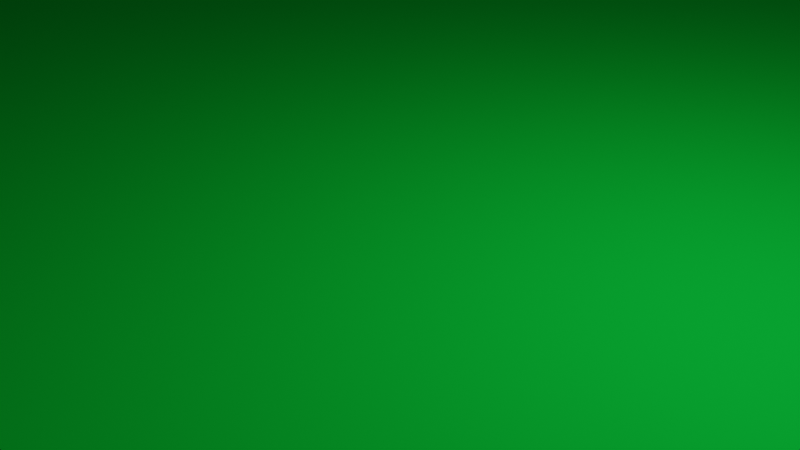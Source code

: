 # Source: Fences.blend  (saved by Blender 3.4.6; exported with 4.5.12 LTS)
import bpy
from mathutils import Matrix  # noqa: F401  (used for matrix-valued properties, if any)

bpy.ops.wm.read_factory_settings(use_empty=True)
scene = bpy.context.scene
scene.name = 'Scene'

# ---- collections
col_collection = bpy.data.collections.new('Collection'); scene.collection.children.link(col_collection)

# ---- materials (node trees are filled in below, after node groups)
mat_material_003 = bpy.data.materials.new('Material.003')
mat_material_003.use_transparent_shadow = False
mat_grass = bpy.data.materials.new('Grass')
mat_grass.use_transparent_shadow = False

# ---- node groups
ng_fences = bpy.data.node_groups.new('Fences', 'GeometryNodeTree')
_s = ng_fences.interface.new_socket(name='Instances', in_out='OUTPUT', socket_type='NodeSocketGeometry')
_s = ng_fences.interface.new_socket(name='Wall Instances', in_out='OUTPUT', socket_type='NodeSocketGeometry')
_s = ng_fences.interface.new_socket(name='Instances orientation', in_out='OUTPUT', socket_type='NodeSocketVector')
_s = ng_fences.interface.new_socket(name='Base geometry', in_out='INPUT', socket_type='NodeSocketGeometry')
_s = ng_fences.interface.new_socket(name='Number of floors', in_out='INPUT', socket_type='NodeSocketInt')
_s.default_value = 1
_s = ng_fences.interface.new_socket(name='Module width', in_out='INPUT', socket_type='NodeSocketFloat')
_s.default_value = 1.0
_s.min_value = 0.0
_s.max_value = 1e+04
_s = ng_fences.interface.new_socket(name='Module height', in_out='INPUT', socket_type='NodeSocketFloat')
_s.default_value = 1.5
_s.min_value = 0.0
_s.max_value = 1e+04
_s = ng_fences.interface.new_socket(name='Wall modules', in_out='INPUT', socket_type='NodeSocketCollection')
_s = ng_fences.interface.new_socket(name='Remove from bottom', in_out='INPUT', socket_type='NodeSocketInt')
_s.min_value = 0
_s = ng_fences.interface.new_socket(name='Remove form top', in_out='INPUT', socket_type='NodeSocketInt')
_s.min_value = 0
_s = ng_fences.interface.new_socket(name='Pillar modules', in_out='INPUT', socket_type='NodeSocketCollection')
_s = ng_fences.interface.new_socket(name='Flat pillar threshold', in_out='INPUT', socket_type='NodeSocketFloat')
_s.default_value = 15.0
_s.min_value = 0.0
_s.max_value = 1e+04
_s = ng_fences.interface.new_socket(name='Offset from pillar', in_out='INPUT', socket_type='NodeSocketFloat')
_s.subtype = 'FACTOR'
_s.min_value = 0.0
_s.max_value = 10.0
_s.description = 'Offset walls from pillars, great if you have L shaped corners'
_s = ng_fences.interface.new_socket(name='Seed', in_out='INPUT', socket_type='NodeSocketInt')
_s.default_value = 456
_s.min_value = -10000
_s.max_value = 10000
ng_fences.is_modifier = True
# nodes of 'Fences' reference scene objects; filled in after objects exist

# ---- material node trees
mat_material_003.use_nodes = True; mat_material_003.node_tree.nodes.clear()
_N = mat_material_003.node_tree.nodes; _L = mat_material_003.node_tree.links
n0 = _N.new('ShaderNodeBsdfPrincipled'); n0.name = 'Principled BSDF'; n0.location = (10, 300)
n0.distribution = 'GGX'
n0.subsurface_method = 'RANDOM_WALK_SKIN'
n0.inputs[0].default_value = (0.3108, 0.3108, 0.3108, 1.0)
n0.inputs[1].default_value = 1.0
n0.inputs[3].default_value = 1.45
n0.inputs[13].default_value = 0.0
n0.inputs[27].default_value = (0.0, 0.0, 0.0, 1.0)
n0.inputs[28].default_value = 1.0
n1 = _N.new('ShaderNodeOutputMaterial'); n1.name = 'Material Output'; n1.location = (300, 300)
_L.new(n0.outputs[0], n1.inputs[0])
n1.is_active_output = True
mat_grass.use_nodes = True; mat_grass.node_tree.nodes.clear()
_N = mat_grass.node_tree.nodes; _L = mat_grass.node_tree.links
n0 = _N.new('ShaderNodeBsdfPrincipled'); n0.name = 'Principled BSDF'; n0.location = (10, 300)
n0.distribution = 'GGX'
n0.subsurface_method = 'RANDOM_WALK_SKIN'
n0.inputs[0].default_value = (0.002511, 0.4597, 0.03358, 1.0)
n0.inputs[2].default_value = 1.0
n0.inputs[3].default_value = 1.45
n0.inputs[13].default_value = 0.0
n0.inputs[27].default_value = (0.0, 0.0, 0.0, 1.0)
n0.inputs[28].default_value = 1.0
n1 = _N.new('ShaderNodeOutputMaterial'); n1.name = 'Material Output'; n1.location = (300, 300)
_L.new(n0.outputs[0], n1.inputs[0])
n1.is_active_output = True

# ---- world
world_world = bpy.data.worlds.new('World'); scene.world = world_world
world_world.use_nodes = True; world_world.node_tree.nodes.clear()
_N = world_world.node_tree.nodes; _L = world_world.node_tree.links
n0 = _N.new('ShaderNodeOutputWorld'); n0.name = 'World Output'; n0.location = (300, 300)
n1 = _N.new('ShaderNodeBackground'); n1.name = 'Background'; n1.location = (10, 300)
n1.inputs[0].default_value = (0.05088, 0.05088, 0.05088, 1.0)
_L.new(n1.outputs[0], n0.inputs[0])
n0.is_active_output = True
world_world.color = (0.05088, 0.05088, 0.05088)
world_world.use_sun_shadow = False
world_world.sun_shadow_jitter_overblur = 0.0

# ---- cameras
cam_camera = bpy.data.cameras.new('Camera')
cam_camera.clip_end = 100.0
cam_camera.ortho_scale = 7.314

# ---- lights
light_light = bpy.data.lights.new('Light', 'POINT')
light_light.transmission_factor = 0.0
light_light.energy = 1000.0
light_light.shadow_soft_size = 0.1
light_light.shadow_maximum_resolution = 0.006
light_light.use_absolute_resolution = True

# ---- meshes
me_cube_005 = bpy.data.meshes.new('Cube.005')
me_cube_005.from_pydata([(-0.5195, -0.1, 0.004071), (-0.5195, -0.1, 1.504), (-0.5195, 0.1, 0.004071), (-0.5195, 0.1, 1.504), (0.5195, -0.1, 0.004071), (0.5195, -0.1, 1.504), (0.5195, 0.1, 0.004071), (0.5195, 0.1, 1.504), (-0.4378, 0.1, 0.2541), (-0.4378, 0.1, 1.254), (-0.282, 0.1, 1.254), (0.2634, 0.1, 1.254), (0.1855, 0.1, 1.254), (-0.04824, 0.1, 1.254), (0.02967, 0.1, 1.254), (-0.2041, 0.1, 1.254), (-0.282, 0.1, 0.2541), (-0.2041, 0.1, 0.2541), (0.02967, 0.1, 0.2541), (-0.04824, 0.1, 0.2541), (0.1855, 0.1, 0.2541), (0.2634, 0.1, 0.2541), (0.4193, 0.1, 1.254), (0.4193, 0.1, 0.2541), (-0.2041, -0.1, 1.254), (-0.282, -0.1, 1.254), (-0.04824, -0.1, 1.254), (0.02967, -0.1, 1.254), (0.1855, -0.1, 1.254), (0.2634, -0.1, 1.254), (0.4193, -0.1, 1.254), (0.4193, -0.1, 0.2541), (-0.4378, -0.1, 0.2541), (-0.4378, -0.1, 1.254), (-0.2041, -0.1, 0.2541), (-0.282, -0.1, 0.2541), (0.2634, -0.1, 0.2541), (0.1855, -0.1, 0.2541), (0.02967, -0.1, 0.2541), (-0.04824, -0.1, 0.2541)], [], [(0, 1, 3, 2), (2, 3, 9, 8), (3, 7, 6, 2, 8, 16, 17, 19, 18, 20, 21, 23, 22, 11, 12, 14, 13, 15, 10, 9), (21, 20, 12, 11), (13, 14, 18, 19), (17, 16, 10, 15), (6, 7, 5, 4), (27, 26, 39, 38), (33, 1, 0, 32), (34, 24, 25, 35), (32, 0, 4, 5, 1, 33, 25, 24, 26, 27, 28, 29, 30, 31, 36, 37, 38, 39, 34, 35), (36, 29, 28, 37), (2, 6, 4, 0), (7, 3, 1, 5), (32, 8, 9, 33), (25, 10, 16, 35), (35, 16, 8, 32), (9, 10, 25, 33), (34, 17, 15, 24), (26, 13, 19, 39), (39, 19, 17, 34), (15, 13, 26, 24), (18, 14, 27, 38), (20, 37, 28, 12), (37, 20, 18, 38), (14, 12, 28, 27), (36, 21, 11, 29), (30, 22, 23, 31), (31, 23, 21, 36), (11, 22, 30, 29)])
_uv = me_cube_005.uv_layers.new(name='UVMap')
_uv.uv.foreach_set('vector', [0.375, 0.0, 0.625, 0.0, 0.625, 0.25, 0.375, 0.25, 0.375, 0.25, 0.625, 0.25, 0.5833, 0.2696, 0.4167, 0.2696, 0.625, 0.25, 0.625, 0.5, 0.375, 0.5, 0.375, 0.25, 0.4167, 0.2696, 0.4167, 0.3071, 0.4167, 0.3259, 0.4167, 0.3634, 0.4167, 0.3821, 0.4167, 0.4196, 0.4167, 0.4384, 0.4167, 0.4759, 0.5833, 0.4759, 0.5833, 0.4384, 0.5833, 0.4196, 0.5833, 0.3821, 0.5833, 0.3634, 0.5833, 0.3259, 0.5833, 0.3071, 0.5833, 0.2696, 0.4167, 0.4384, 0.4167, 0.4196, 0.5833, 0.4196, 0.5833, 0.4384, 0.5833, 0.3634, 0.5833, 0.3821, 0.4167, 0.3821, 0.4167, 0.3634, 0.4167, 0.3259, 0.4167, 0.3071, 0.5833, 0.3071, 0.5833, 0.3259, 0.375, 0.5, 0.625, 0.5, 0.625, 0.75, 0.375, 0.75, 0.5833, 0.8679, 0.5833, 0.8866, 0.4167, 0.8866, 0.4167, 0.8679, 0.5833, 0.9804, 0.625, 1.0, 0.375, 1.0, 0.4167, 0.9804, 0.4167, 0.9241, 0.5833, 0.9241, 0.5833, 0.9429, 0.4167, 0.9429, 0.4167, 0.9804, 0.375, 1.0, 0.375, 0.75, 0.625, 0.75, 0.625, 1.0, 0.5833, 0.9804, 0.5833, 0.9429, 0.5833, 0.9241, 0.5833, 0.8866, 0.5833, 0.8679, 0.5833, 0.8304, 0.5833, 0.8116, 0.5833, 0.7741, 0.4167, 0.7741, 0.4167, 0.8116, 0.4167, 0.8304, 0.4167, 0.8679, 0.4167, 0.8866, 0.4167, 0.9241, 0.4167, 0.9429, 0.4167, 0.8116, 0.5833, 0.8116, 0.5833, 0.8304, 0.4167, 0.8304, 0.125, 0.5, 0.375, 0.5, 0.375, 0.75, 0.125, 0.75, 0.625, 0.5, 0.875, 0.5, 0.875, 0.75, 0.625, 0.75, 0.375, 0.1, 0.375, 0.15, 0.625, 0.15, 0.625, 0.1, 0.625, 0.65, 0.625, 0.6, 0.375, 0.6, 0.375, 0.65, 0.375, 0.65, 0.375, 0.6, 0.125, 0.6, 0.125, 0.65, 0.875, 0.6, 0.625, 0.6, 0.625, 0.65, 0.875, 0.65, 0.375, 0.1, 0.375, 0.15, 0.625, 0.15, 0.625, 0.1, 0.625, 0.65, 0.625, 0.6, 0.375, 0.6, 0.375, 0.65, 0.375, 0.65, 0.375, 0.6, 0.125, 0.6, 0.125, 0.65, 0.875, 0.6, 0.625, 0.6, 0.625, 0.65, 0.875, 0.65, 0.375, 0.15, 0.625, 0.15, 0.625, 0.1, 0.375, 0.1, 0.375, 0.6, 0.375, 0.65, 0.625, 0.65, 0.625, 0.6, 0.375, 0.65, 0.375, 0.6, 0.125, 0.6, 0.125, 0.65, 0.875, 0.6, 0.625, 0.6, 0.625, 0.65, 0.875, 0.65, 0.375, 0.1, 0.375, 0.15, 0.625, 0.15, 0.625, 0.1, 0.625, 0.65, 0.625, 0.6, 0.375, 0.6, 0.375, 0.65, 0.375, 0.65, 0.375, 0.6, 0.125, 0.6, 0.125, 0.65, 0.875, 0.6, 0.625, 0.6, 0.625, 0.65, 0.875, 0.65])
me_cube_005.materials.append(mat_material_003)
me_cube_005.update()
me_circle = bpy.data.meshes.new('Circle')
me_circle.from_pydata([(0.0, 13.88, 0.0), (-0.1559, 22.55, 0.0), (-8.799, 30.58, 0.0), (-28.67, 19.12, 0.0), (-16.26, 16.26, 0.0), (-19.12, 12.77, 0.0), (-21.24, 8.799, 0.0), (-22.55, 4.486, 0.0), (-22.99, 0.0, 0.0), (-22.55, -4.486, 0.0), (-21.24, -8.799, 0.0), (-19.12, -12.77, 0.0), (-16.26, -16.26, 0.0), (-12.77, -19.12, 0.0), (-8.799, -21.24, 0.0), (-4.486, -29.59, 0.0), (0.0, -22.99, 0.0), (-2.189, -17.08, 0.0), (8.799, -21.24, 0.0), (12.77, -28.05, 0.0), (9.566, -16.26, 0.0), (24.63, -18.56, 0.0), (14.4, -8.799, 0.0), (35.67, -10.71, 0.0), (33.05, 6.609, 0.0), (22.55, 4.486, 0.0), (12.51, 8.799, 0.0), (19.12, 7.439, 0.0), (30.59, 26.33, 0.0), (27.11, 29.19, 0.0), (8.799, 21.24, 0.0), (4.486, 32.89, 0.0)], [], [(1, 2, 3, 4, 5, 6, 7, 8, 9, 10, 11, 12, 13, 14, 15, 16, 17, 18, 19, 20, 21, 22, 23, 24, 25, 26, 27, 28, 29, 30, 31, 0)])
_uv = me_circle.uv_layers.new(name='UVMap')
_uv.uv.foreach_set('vector', [0.0, 0.0, 0.0, 0.0, 0.0, 0.0, 0.0, 0.0, 0.0, 0.0, 0.0, 0.0, 0.0, 0.0, 0.0, 0.0, 0.0, 0.0, 0.0, 0.0, 0.0, 0.0, 0.0, 0.0, 0.0, 0.0, 0.0, 0.0, 0.0, 0.0, 0.0, 0.0, 0.0, 0.0, 0.0, 0.0, 0.0, 0.0, 0.0, 0.0, 0.0, 0.0, 0.0, 0.0, 0.0, 0.0, 0.0, 0.0, 0.0, 0.0, 0.0, 0.0, 0.0, 0.0, 0.0, 0.0, 0.0, 0.0, 0.0, 0.0, 0.0, 0.0, 0.0, 0.0])
me_circle.materials.append(mat_grass)
me_circle.update()

# ---- objects
ob_light = bpy.data.objects.new('Light', light_light)
ob_camera = bpy.data.objects.new('Camera', cam_camera)
ob_grille = bpy.data.objects.new('Grille', me_cube_005)
ob_circle = bpy.data.objects.new('Circle', me_circle)
_N = ng_fences.nodes; _L = ng_fences.links
n0 = _N.new('NodeFrame'); n0.name = 'Frame.001'; n0.location = (-2020, 410)
n0.label = 'get instancing points for one floor'
n0.width = 2570
n1 = _N.new('NodeFrame'); n1.name = 'Frame.002'; n1.location = (-1850, -190)
n1.label = 'trims curve to remove wall overlap'
n1.width = 600
n1.mute = True
n2 = _N.new('NodeFrame'); n2.name = 'Frame'; n2.location = (-2880, -620)
n2.label = 'calculates number of modules to fit the wall lenght + scaling'
n2.width = 1380
n3 = _N.new('NodeFrame'); n3.name = 'Frame.003'; n3.location = (-1563, 922)
n3.label = 'gets wall normals'
n3.width = 775
n4 = _N.new('NodeFrame'); n4.name = 'Frame.010'; n4.location = (30, -270)
n4.label = 'get points and scale for walls smaller than one module insta'
n4.width = 1000
n5 = _N.new('NodeFrame'); n5.name = 'Frame.011'; n5.location = (580, -850)
n5.label = 'duplicate floors that are larger that one module instance'
n5.width = 1850
n6 = _N.new('NodeFrame'); n6.name = 'Frame.005'; n6.location = (2162, 430)
n6.label = 'instance modules on points'
n6.width = 848
n7 = _N.new('NodeFrame'); n7.name = 'Frame.004'; n7.location = (480, 1230)
n7.label = 'duplicate floors that are larger that one module instance'
n7.width = 1850
n8 = _N.new('NodeFrame'); n8.name = 'Frame.007'; n8.location = (1050, -3730)
n8.label = 'floor duplicates'
n8.width = 1680
n9 = _N.new('NodeFrame'); n9.name = 'Frame.008'; n9.location = (-912, -3373)
n9.label = 'get border edges'
n9.width = 872
n10 = _N.new('NodeFrame'); n10.name = 'Frame.006'; n10.location = (-210, -3070)
n10.label = 'get corner normals'
n10.width = 825
n11 = _N.new('NodeFrame'); n11.name = 'Frame.009'; n11.location = (-310, -2414)
n11.label = 'choosing between flat/concave/convex variant'
n11.width = 1400
n12 = _N.new('NodeFrame'); n12.name = 'Frame.012'; n12.location = (2980, -3480)
n12.label = 'instance pillars'
n12.width = 380
n13 = _N.new('NodeReroute'); n13.name = 'Reroute.022'; n13.location = (1670, -135)
n13.width = 16
n13.socket_idname = 'NodeSocketGeometry'
n14 = _N.new('NodeReroute'); n14.name = 'Reroute.039'; n14.location = (1170, -215)
n14.width = 16
n14.socket_idname = 'NodeSocketFloat'
n15 = _N.new('FunctionNodeBooleanMath'); n15.name = 'Boolean Math.001'; n15.location = (1530, -375)
n15.operation = 'NOT'
n16 = _N.new('ShaderNodeMath'); n16.name = 'Math.014'; n16.location = (1350, -355)
n16.operation = 'LESS_THAN'
n17 = _N.new('GeometryNodeSplineLength'); n17.name = 'Spline Length.005'; n17.location = (1170, -475)
n18 = _N.new('NodeReroute'); n18.name = 'Reroute.006'; n18.location = (1110, -375)
n18.width = 16
n18.socket_idname = 'NodeSocketFloatFactor'
n19 = _N.new('GeometryNodeSplineLength'); n19.name = 'Spline Length.003'; n19.location = (770, -195)
n20 = _N.new('ShaderNodeMath'); n20.name = 'Math.029'; n20.location = (950, -155)
n20.operation = 'SUBTRACT'
n21 = _N.new('GeometryNodeInputMeshEdgeNeighbors'); n21.name = 'Edge Neighbors'; n21.location = (30, -75)
n22 = _N.new('ShaderNodeMath'); n22.name = 'Math.006'; n22.location = (190, -35)
n22.operation = 'GREATER_THAN'
n22.inputs[1].default_value = 1.4
n23 = _N.new('FunctionNodeBooleanMath'); n23.name = 'Boolean Math'; n23.location = (370, -35)
n23.operation = 'NOT'
n24 = _N.new('GeometryNodeMeshToCurve'); n24.name = 'Mesh to Curve.001'; n24.location = (570, -35)
n25 = _N.new('GeometryNodeSplitEdges'); n25.name = 'Split Edges'; n25.location = (890, -35)
n26 = _N.new('GeometryNodeMeshToCurve'); n26.name = 'Mesh to Curve'; n26.location = (1070, -35)
n27 = _N.new('GeometryNodeCurveToMesh'); n27.name = 'Curve to Mesh'; n27.location = (730, -35)
n28 = _N.new('ShaderNodeMath'); n28.name = 'Math.013'; n28.location = (1162, -297)
n28.operation = 'MULTIPLY'
n28.inputs[1].default_value = 2.0
n29 = _N.new('NodeReroute'); n29.name = 'Reroute.004'; n29.location = (794, -384)
n29.width = 16
n29.socket_idname = 'NodeSocketFloatFactor'
n30 = _N.new('FunctionNodeRandomValue'); n30.name = 'Random Value.001'; n30.location = (2220, -210)
n30.data_type = 'INT'
n31 = _N.new('GeometryNodeCaptureAttribute'); n31.name = 'Capture Attribute'; n31.location = (2400, -30)
n31.capture_items.clear()
n32 = _N.new('NodeReroute'); n32.name = 'Reroute.036'; n32.location = (2200, -210)
n32.width = 16
n32.socket_idname = 'NodeSocketFloat'
n33 = _N.new('GeometryNodeResampleCurve'); n33.name = 'Resample Curve'; n33.location = (2220, -30)
n33.keep_last_segment = False
n33.inputs[2].default_value = 3
n34 = _N.new('GeometryNodeTrimCurve'); n34.name = 'Trim Curve'; n34.location = (2040, -30)
n35 = _N.new('GeometryNodeDeleteGeometry'); n35.name = 'Delete Geometry.001'; n35.location = (1720, -290)
n36 = _N.new('GeometryNodeDeleteGeometry'); n36.name = 'Delete Geometry'; n36.location = (1720, -30)
n37 = _N.new('NodeReroute'); n37.name = 'Reroute.044'; n37.location = (1980, -170)
n37.width = 16
n37.socket_idname = 'NodeSocketFloat'
n38 = _N.new('NodeReroute'); n38.name = 'Reroute.043'; n38.location = (1960, -150)
n38.width = 16
n38.socket_idname = 'NodeSocketFloat'
n39 = _N.new('NodeReroute'); n39.name = 'Reroute.041'; n39.location = (-180, -400)
n39.width = 16
n39.socket_idname = 'NodeSocketFloat'
n40 = _N.new('NodeReroute'); n40.name = 'Reroute.042'; n40.location = (-120, -260)
n40.width = 16
n40.socket_idname = 'NodeSocketFloat'
n41 = _N.new('ShaderNodeMath'); n41.name = 'Math.008'; n41.location = (213, -164)
n42 = _N.new('ShaderNodeMath'); n42.name = 'Math.010'; n42.location = (30, -173)
n42.operation = 'DIVIDE'
n42.inputs[1].default_value = 2.0
n43 = _N.new('GeometryNodeSplineLength'); n43.name = 'Spline Length.004'; n43.location = (210, -70)
n44 = _N.new('ShaderNodeMath'); n44.name = 'Math.007'; n44.location = (430, -30)
n44.operation = 'SUBTRACT'
n45 = _N.new('NodeReroute'); n45.name = 'Reroute.038'; n45.location = (-1960, 600)
n45.width = 16
n45.socket_idname = 'NodeSocketCollection'
n46 = _N.new('NodeReroute'); n46.name = 'Reroute.024'; n46.location = (-2660, -980)
n46.width = 16
n46.socket_idname = 'NodeSocketFloat'
n47 = _N.new('NodeReroute'); n47.name = 'Reroute.001'; n47.location = (-2980, -1100)
n47.width = 16
n47.socket_idname = 'NodeSocketFloat'
n48 = _N.new('NodeReroute'); n48.name = 'Reroute.007'; n48.location = (-2040, -1100)
n48.width = 16
n48.socket_idname = 'NodeSocketFloat'
n49 = _N.new('ShaderNodeMath'); n49.name = 'Math.009'; n49.location = (866, -30)
n49.operation = 'DIVIDE'
n49.inputs[1].default_value = 2.0
n50 = _N.new('ShaderNodeMath'); n50.name = 'Math.004'; n50.location = (868, -205)
n50.operation = 'DIVIDE'
n51 = _N.new('ShaderNodeMath'); n51.name = 'Math.005'; n51.location = (1041, -197)
n51.inputs[1].default_value = 1.0
n52 = _N.new('ShaderNodeMath'); n52.name = 'Math.001'; n52.location = (273, -78)
n52.operation = 'DIVIDE'
n53 = _N.new('ShaderNodeMath'); n53.name = 'Math.003'; n53.location = (696, -198)
n53.operation = 'DIVIDE'
n54 = _N.new('ShaderNodeMath'); n54.name = 'Math'; n54.location = (274, -272)
n54.operation = 'MODULO'
n55 = _N.new('ShaderNodeMath'); n55.name = 'Math.002'; n55.location = (473, -77)
n55.operation = 'FLOOR'
n55.inputs[1].default_value = 4.0
n56 = _N.new('GeometryNodeSplineLength'); n56.name = 'Spline Length.001'; n56.location = (30, -150)
n57 = _N.new('NodeReroute'); n57.name = 'Reroute.023'; n57.location = (210, -190)
n57.width = 16
n57.socket_idname = 'NodeSocketFloat'
n58 = _N.new('ShaderNodeCombineXYZ'); n58.name = 'Combine XYZ'; n58.location = (1210, -190)
n58.inputs[1].default_value = 1.0
n58.inputs[2].default_value = 1.0
n59 = _N.new('GeometryNodeTrimCurve'); n59.name = 'Trim Curve.001'; n59.location = (1250, -35)
n60 = _N.new('NodeReroute'); n60.name = 'Reroute.005'; n60.location = (-2280, 760)
n60.width = 16
n60.socket_idname = 'NodeSocketGeometry'
n61 = _N.new('GeometryNodeExtrudeMesh'); n61.name = 'Extrude Mesh.001'; n61.location = (30, -36)
n61.inputs[3].default_value = 6.9
n62 = _N.new('GeometryNodeInputNormal'); n62.name = 'Normal.002'; n62.location = (415, -210)
n62.legacy_corner_normals = True
n63 = _N.new('NodeReroute'); n63.name = 'Reroute.045'; n63.location = (-1880, -580)
n63.width = 16
n63.socket_idname = 'NodeSocketFloat'
n64 = _N.new('NodeReroute'); n64.name = 'Reroute.010'; n64.location = (700, -550)
n64.width = 16
n64.socket_idname = 'NodeSocketFloatFactor'
n65 = _N.new('NodeReroute'); n65.name = 'Reroute.013'; n65.location = (1040, -410)
n65.width = 16
n65.socket_idname = 'NodeSocketFloat'
n66 = _N.new('NodeReroute'); n66.name = 'Reroute.032'; n66.location = (-1920, -480)
n66.width = 16
n66.socket_idname = 'NodeSocketFloat'
n67 = _N.new('NodeReroute'); n67.name = 'Reroute.002'; n67.location = (-2120, 0)
n67.width = 16
n67.socket_idname = 'NodeSocketFloat'
n68 = _N.new('GeometryNodeCaptureAttribute'); n68.name = 'Capture Attribute.001'; n68.location = (210, -30)
n68.capture_items.clear()
n69 = _N.new('GeometryNodeResampleCurve'); n69.name = 'Resample Curve.001'; n69.location = (32, -32)
n69.keep_last_segment = False
n69.inputs[2].default_value = 3
n69.inputs[3].default_value = 4.0
n70 = _N.new('GeometryNodeDeleteGeometry'); n70.name = 'Delete Geometry.002'; n70.location = (410, -50)
n71 = _N.new('NodeReroute'); n71.name = 'Reroute.033'; n71.location = (410, -270)
n71.width = 16
n71.socket_idname = 'NodeSocketFloat'
n72 = _N.new('GeometryNodeCurveEndpointSelection'); n72.name = 'Endpoint Selection'; n72.location = (210, -330)
n73 = _N.new('GeometryNodeSplineLength'); n73.name = 'Spline Length.002'; n73.location = (30, -330)
n74 = _N.new('ShaderNodeMath'); n74.name = 'Math.012'; n74.location = (670, -150)
n74.operation = 'DIVIDE'
n75 = _N.new('GeometryNodeDeleteGeometry'); n75.name = 'Delete Geometry.011'; n75.location = (1680, -250)
n76 = _N.new('GeometryNodeDeleteGeometry'); n76.name = 'Delete Geometry.010'; n76.location = (1500, -190)
n77 = _N.new('NodeReroute'); n77.name = 'Reroute.052'; n77.location = (1420, -70)
n77.width = 16
n77.socket_idname = 'NodeSocketGeometry'
n78 = _N.new('FunctionNodeCompare'); n78.name = 'Compare.007'; n78.location = (1260, -350)
n78.data_type = 'INT'
n78.inputs[6].default_value = (0.0, 0.0, 0.0, 0.0)
n78.inputs[7].default_value = (0.0, 0.0, 0.0, 0.0)
n79 = _N.new('ShaderNodeMath'); n79.name = 'Math.031'; n79.location = (1040, -330)
n79.operation = 'SUBTRACT'
n80 = _N.new('FunctionNodeCompare'); n80.name = 'Compare.006'; n80.location = (1260, -170)
n80.operation = 'LESS_THAN'
n80.data_type = 'INT'
n80.inputs[6].default_value = (0.0, 0.0, 0.0, 0.0)
n80.inputs[7].default_value = (0.0, 0.0, 0.0, 0.0)
n81 = _N.new('GeometryNodeInputID'); n81.name = 'ID.003'; n81.location = (1060, -230)
n82 = _N.new('GeometryNodeSetPosition'); n82.name = 'Set Position.003'; n82.location = (880, -30)
n83 = _N.new('NodeReroute'); n83.name = 'Reroute.051'; n83.location = (350, -348)
n83.width = 16
n83.socket_idname = 'NodeSocketInt'
n84 = _N.new('NodeGroupInput'); n84.name = 'Group Input.004'; n84.location = (30, -148)
n85 = _N.new('NodeReroute'); n85.name = 'Reroute.050'; n85.location = (310, -448)
n85.width = 16
n85.socket_idname = 'NodeSocketInt'
n86 = _N.new('GeometryNodeDuplicateElements'); n86.name = 'Duplicate Elements.003'; n86.location = (289, -116)
n86.domain = 'SPLINE'
n87 = _N.new('ShaderNodeMath'); n87.name = 'Math.030'; n87.location = (550, -188)
n87.operation = 'MULTIPLY'
n88 = _N.new('NodeReroute'); n88.name = 'Reroute.049'; n88.location = (950, -348)
n88.width = 16
n88.socket_idname = 'NodeSocketInt'
n89 = _N.new('NodeReroute'); n89.name = 'Reroute.048'; n89.location = (290, -468)
n89.width = 16
n89.socket_idname = 'NodeSocketInt'
n90 = _N.new('GeometryNodeSetID'); n90.name = 'Set ID.003'; n90.location = (551, -52)
n91 = _N.new('ShaderNodeCombineXYZ'); n91.name = 'Combine XYZ.005'; n91.location = (727, -185)
n92 = _N.new('ShaderNodeCombineXYZ'); n92.name = 'Combine XYZ.003'; n92.location = (830, -150)
n92.inputs[1].default_value = 1.0
n92.inputs[2].default_value = 1.0
n93 = _N.new('NodeGroupOutput'); n93.name = 'Group Output'; n93.location = (4380, -660)
n94 = _N.new('GeometryNodeJoinGeometry'); n94.name = 'Join Geometry.001'; n94.location = (3280, -40)
n94.hide = True
n95 = _N.new('NodeReroute'); n95.name = 'Reroute.003'; n95.location = (2040, 640)
n95.width = 16
n95.socket_idname = 'NodeSocketVector'
n96 = _N.new('NodeReroute'); n96.name = 'Reroute.037'; n96.location = (2320, 600)
n96.width = 16
n96.socket_idname = 'NodeSocketCollection'
n97 = _N.new('NodeReroute'); n97.name = 'Reroute.035'; n97.location = (640, -40)
n97.width = 16
n97.socket_idname = 'NodeSocketInt'
n98 = _N.new('NodeReroute'); n98.name = 'Reroute.040'; n98.location = (-120, -820)
n98.width = 16
n98.socket_idname = 'NodeSocketVector'
n99 = _N.new('NodeReroute'); n99.name = 'Reroute.054'; n99.location = (2040, -200)
n99.width = 16
n99.socket_idname = 'NodeSocketVector'
n100 = _N.new('NodeReroute'); n100.name = 'Reroute.053'; n100.location = (-40, -220)
n100.width = 16
n100.socket_idname = 'NodeSocketVector'
n101 = _N.new('NodeReroute'); n101.name = 'Reroute.056'; n101.location = (598, -490)
n101.width = 16
n101.socket_idname = 'NodeSocketVector'
n102 = _N.new('NodeReroute'); n102.name = 'Reroute.055'; n102.location = (38, -490)
n102.width = 16
n102.socket_idname = 'NodeSocketVector'
n103 = _N.new('NodeReroute'); n103.name = 'Reroute.034'; n103.location = (218, -470)
n103.width = 16
n103.socket_idname = 'NodeSocketInt'
n104 = _N.new('GeometryNodeCollectionInfo'); n104.name = 'Collection Info.001'; n104.location = (258, -30)
n104.inputs[1].default_value = True
n104.inputs[2].default_value = True
n105 = _N.new('NodeGroupInput'); n105.name = 'Group Input.002'; n105.location = (58, -510)
n106 = _N.new('FunctionNodeRotateEuler'); n106.name = 'Rotate Euler'; n106.location = (258, -230)
n106.space = 'LOCAL'
n106.inputs[1].default_value = (0.0, 0.0, 3.142)
n107 = _N.new('FunctionNodeAlignEulerToVector'); n107.name = 'Align Euler to Vector'; n107.location = (78, -250)
n107.axis = 'Y'
n108 = _N.new('FunctionNodeRandomValue'); n108.name = 'Random Value'; n108.location = (258, -510)
n108.data_type = 'INT'
n108.inputs[5].default_value = 200
n109 = _N.new('GeometryNodeInstanceOnPoints'); n109.name = 'Instance on Points'; n109.location = (678, -170)
n109.inputs[3].default_value = True
n110 = _N.new('GeometryNodeInstanceOnPoints'); n110.name = 'Instance on Points.002'; n110.location = (678, -710)
n110.inputs[3].default_value = True
n111 = _N.new('NodeReroute'); n111.name = 'Reroute.061'; n111.location = (438, -550)
n111.width = 16
n111.socket_idname = 'NodeSocketInt'
n112 = _N.new('NodeReroute'); n112.name = 'Reroute.059'; n112.location = (3620, -220)
n112.width = 16
n112.socket_idname = 'NodeSocketVector'
n113 = _N.new('NodeReroute'); n113.name = 'Reroute.060'; n113.location = (438, -850)
n113.width = 16
n113.socket_idname = 'NodeSocketInt'
n114 = _N.new('NodeReroute'); n114.name = 'Reroute.057'; n114.location = (458, -270)
n114.width = 16
n114.socket_idname = 'NodeSocketVector'
n115 = _N.new('NodeReroute'); n115.name = 'Reroute.062'; n115.location = (438, -330)
n115.width = 16
n115.socket_idname = 'NodeSocketInt'
n116 = _N.new('NodeReroute'); n116.name = 'Reroute.063'; n116.location = (458, -350)
n116.width = 16
n116.socket_idname = 'NodeSocketVector'
n117 = _N.new('NodeReroute'); n117.name = 'Reroute.064'; n117.location = (458, -870)
n117.width = 16
n117.socket_idname = 'NodeSocketVector'
n118 = _N.new('NodeReroute'); n118.name = 'Reroute.058'; n118.location = (458, -650)
n118.width = 16
n118.socket_idname = 'NodeSocketVector'
n119 = _N.new('NodeReroute'); n119.name = 'Reroute.066'; n119.location = (518, -810)
n119.width = 16
n119.socket_idname = 'NodeSocketGeometry'
n120 = _N.new('NodeReroute'); n120.name = 'Reroute.065'; n120.location = (2688, 202)
n120.width = 16
n120.socket_idname = 'NodeSocketGeometry'
n121 = _N.new('NodeReroute'); n121.name = 'Reroute.067'; n121.location = (3460, -300)
n121.width = 16
n121.socket_idname = 'NodeSocketGeometry'
n122 = _N.new('NodeReroute'); n122.name = 'Reroute'; n122.location = (-680, 640)
n122.width = 16
n122.socket_idname = 'NodeSocketVector'
n123 = _N.new('GeometryNodeDeleteGeometry'); n123.name = 'Delete Geometry.004'; n123.location = (415, -30)
n123.domain = 'FACE'
n124 = _N.new('FunctionNodeBooleanMath'); n124.name = 'Boolean Math.003'; n124.location = (235, -150)
n124.operation = 'NOT'
n125 = _N.new('ShaderNodeCombineXYZ'); n125.name = 'Combine XYZ.001'; n125.location = (727, -185)
n126 = _N.new('GeometryNodeSetID'); n126.name = 'Set ID'; n126.location = (551, -52)
n127 = _N.new('NodeReroute'); n127.name = 'Reroute.047'; n127.location = (290, -468)
n127.width = 16
n127.socket_idname = 'NodeSocketInt'
n128 = _N.new('NodeReroute'); n128.name = 'Reroute.009'; n128.location = (950, -348)
n128.width = 16
n128.socket_idname = 'NodeSocketInt'
n129 = _N.new('ShaderNodeMath'); n129.name = 'Math.011'; n129.location = (550, -188)
n129.operation = 'MULTIPLY'
n130 = _N.new('GeometryNodeDuplicateElements'); n130.name = 'Duplicate Elements'; n130.location = (289, -116)
n130.domain = 'SPLINE'
n131 = _N.new('NodeReroute'); n131.name = 'Reroute.011'; n131.location = (310, -448)
n131.width = 16
n131.socket_idname = 'NodeSocketInt'
n132 = _N.new('NodeReroute'); n132.name = 'Reroute.046'; n132.location = (350, -348)
n132.width = 16
n132.socket_idname = 'NodeSocketInt'
n133 = _N.new('GeometryNodeSetPosition'); n133.name = 'Set Position'; n133.location = (880, -30)
n134 = _N.new('GeometryNodeInputID'); n134.name = 'ID'; n134.location = (1060, -230)
n135 = _N.new('FunctionNodeCompare'); n135.name = 'Compare'; n135.location = (1260, -170)
n135.operation = 'LESS_THAN'
n135.data_type = 'INT'
n135.inputs[6].default_value = (0.0, 0.0, 0.0, 0.0)
n135.inputs[7].default_value = (0.0, 0.0, 0.0, 0.0)
n136 = _N.new('ShaderNodeMath'); n136.name = 'Math.018'; n136.location = (1040, -330)
n136.operation = 'SUBTRACT'
n137 = _N.new('FunctionNodeCompare'); n137.name = 'Compare.001'; n137.location = (1260, -350)
n137.data_type = 'INT'
n137.inputs[6].default_value = (0.0, 0.0, 0.0, 0.0)
n137.inputs[7].default_value = (0.0, 0.0, 0.0, 0.0)
n138 = _N.new('NodeReroute'); n138.name = 'Reroute.012'; n138.location = (1420, -70)
n138.width = 16
n138.socket_idname = 'NodeSocketGeometry'
n139 = _N.new('GeometryNodeDeleteGeometry'); n139.name = 'Delete Geometry.003'; n139.location = (1500, -190)
n140 = _N.new('GeometryNodeDeleteGeometry'); n140.name = 'Delete Geometry.005'; n140.location = (1680, -250)
n141 = _N.new('GeometryNodeDeleteGeometry'); n141.name = 'Delete Geometry.009'; n141.location = (1510, -346)
n142 = _N.new('GeometryNodeDeleteGeometry'); n142.name = 'Delete Geometry.008'; n142.location = (1350, -210)
n143 = _N.new('FunctionNodeCompare'); n143.name = 'Compare.005'; n143.location = (1110, -170)
n143.operation = 'LESS_THAN'
n143.data_type = 'INT'
n143.inputs[6].default_value = (0.0, 0.0, 0.0, 0.0)
n143.inputs[7].default_value = (0.0, 0.0, 0.0, 0.0)
n144 = _N.new('FunctionNodeCompare'); n144.name = 'Compare.004'; n144.location = (1110, -350)
n144.data_type = 'INT'
n144.inputs[6].default_value = (0.0, 0.0, 0.0, 0.0)
n144.inputs[7].default_value = (0.0, 0.0, 0.0, 0.0)
n145 = _N.new('GeometryNodeInputID'); n145.name = 'ID.002'; n145.location = (890, -230)
n146 = _N.new('NodeReroute'); n146.name = 'Reroute.030'; n146.location = (1310, -70)
n146.width = 16
n146.socket_idname = 'NodeSocketGeometry'
n147 = _N.new('NodeReroute'); n147.name = 'Reroute.021'; n147.location = (1030, -510)
n147.width = 16
n147.socket_idname = 'NodeSocketInt'
n148 = _N.new('NodeGroupInput'); n148.name = 'Group Input.006'; n148.location = (30, -250)
n149 = _N.new('NodeReroute'); n149.name = 'Reroute.014'; n149.location = (250, -510)
n149.width = 16
n149.socket_idname = 'NodeSocketInt'
n150 = _N.new('GeometryNodeDuplicateElements'); n150.name = 'Duplicate Elements.002'; n150.location = (250, -50)
n151 = _N.new('GeometryNodeSetID'); n151.name = 'Set ID.002'; n151.location = (450, -50)
n152 = _N.new('ShaderNodeMath'); n152.name = 'Math.025'; n152.location = (450, -190)
n152.operation = 'MULTIPLY'
n153 = _N.new('ShaderNodeCombineXYZ'); n153.name = 'Combine XYZ.004'; n153.location = (630, -190)
n154 = _N.new('GeometryNodeSetPosition'); n154.name = 'Set Position.002'; n154.location = (810, -30)
n155 = _N.new('ShaderNodeMath'); n155.name = 'Math.023'; n155.location = (890, -330)
n155.operation = 'SUBTRACT'
n156 = _N.new('NodeReroute'); n156.name = 'Reroute.008'; n156.location = (2860, -3580)
n156.width = 16
n156.socket_idname = 'NodeSocketGeometry'
n157 = _N.new('NodeReroute'); n157.name = 'Reroute.031'; n157.location = (250, -330)
n157.width = 16
n157.socket_idname = 'NodeSocketFloat'
n158 = _N.new('NodeReroute'); n158.name = 'Reroute.018'; n158.location = (310, -450)
n158.width = 16
n158.socket_idname = 'NodeSocketInt'
n159 = _N.new('NodeReroute'); n159.name = 'Reroute.016'; n159.location = (310, -430)
n159.width = 16
n159.socket_idname = 'NodeSocketInt'
n160 = _N.new('NodeReroute'); n160.name = 'Reroute.015'; n160.location = (560, -3760)
n160.width = 16
n160.socket_idname = 'NodeSocketCollection'
n161 = _N.new('GeometryNodeCollectionInfo'); n161.name = 'Collection Info'; n161.location = (740, -3560)
n161.inputs[1].default_value = True
n161.inputs[2].default_value = True
n162 = _N.new('GeometryNodeInputMeshEdgeNeighbors'); n162.name = 'Edge Neighbors.001'; n162.location = (30, -193)
n163 = _N.new('GeometryNodeMeshToCurve'); n163.name = 'Mesh to Curve.002'; n163.location = (538, -34)
n164 = _N.new('FunctionNodeBooleanMath'); n164.name = 'Boolean Math.002'; n164.location = (366, -129)
n164.operation = 'NOT'
n165 = _N.new('ShaderNodeMath'); n165.name = 'Math.016'; n165.location = (200, -122)
n165.operation = 'GREATER_THAN'
n165.inputs[1].default_value = 1.4
n166 = _N.new('GeometryNodeCurveToMesh'); n166.name = 'Curve to Mesh.001'; n166.location = (702, -30)
n167 = _N.new('GeometryNodeExtrudeMesh'); n167.name = 'Extrude Mesh'; n167.location = (215, -34)
n167.inputs[4].default_value = False
n168 = _N.new('GeometryNodeInputNormal'); n168.name = 'Normal'; n168.location = (470, -230)
n168.legacy_corner_normals = True
n169 = _N.new('GeometryNodeDeleteGeometry'); n169.name = 'Delete Geometry.006'; n169.location = (430, -50)
n169.domain = 'FACE'
n170 = _N.new('ShaderNodeMath'); n170.name = 'Math.017'; n170.location = (505, -30)
n170.operation = 'MULTIPLY'
n170.inputs[1].default_value = 2.0
n171 = _N.new('ShaderNodeMath'); n171.name = 'Math.020'; n171.location = (502, -226)
n171.operation = 'SUBTRACT'
n171.inputs[0].default_value = 1.0
n172 = _N.new('ShaderNodeMath'); n172.name = 'Math.021'; n172.location = (315, -217)
n172.operation = 'COMPARE'
n172.inputs[1].default_value = 0.0
n173 = _N.new('ShaderNodeMath'); n173.name = 'Math.022'; n173.location = (322, -411)
n173.operation = 'LESS_THAN'
n174 = _N.new('ShaderNodeMath'); n174.name = 'Math.028'; n174.location = (310, -39)
n174.operation = 'GREATER_THAN'
n175 = _N.new('ShaderNodeMath'); n175.name = 'Math.026'; n175.location = (30, -266)
n175.operation = 'RADIANS'
n176 = _N.new('GeometryNodeInputMeshEdgeAngle'); n176.name = 'Edge Angle'; n176.location = (30, -446)
n177 = _N.new('ShaderNodeMath'); n177.name = 'Math.024'; n177.location = (690, -306)
n177.operation = 'MINIMUM'
n178 = _N.new('ShaderNodeMath'); n178.name = 'Math.027'; n178.location = (873, -178)
n178.operation = 'MAXIMUM'
n179 = _N.new('FunctionNodeInputVector'); n179.name = 'Vector'; n179.location = (30, -30)
n179.vector = (0.0, 0.0, 3.0)
n179.outputs[0].default_value = (0.0, 0.0, 0.0)
n180 = _N.new('NodeReroute'); n180.name = 'Reroute.025'; n180.location = (700, -3440)
n180.width = 16
n180.socket_idname = 'NodeSocketGeometry'
n181 = _N.new('NodeReroute'); n181.name = 'Reroute.019'; n181.location = (-940, -3460)
n181.width = 16
n181.socket_idname = 'NodeSocketGeometry'
n182 = _N.new('FunctionNodeAlignEulerToVector'); n182.name = 'Align Euler to Vector.001'; n182.location = (30, -170)
n182.axis = 'Y'
n183 = _N.new('GeometryNodeInstanceOnPoints'); n183.name = 'Instance on Points.001'; n183.location = (210, -30)
n183.inputs[3].default_value = True
n184 = _N.new('NodeReroute'); n184.name = 'Reroute.027'; n184.location = (660, -3500)
n184.width = 16
n184.socket_idname = 'NodeSocketVector'
n185 = _N.new('NodeReroute'); n185.name = 'Reroute.026'; n185.location = (2900, -3500)
n185.width = 16
n185.socket_idname = 'NodeSocketVector'
n186 = _N.new('GeometryNodeCaptureAttribute'); n186.name = 'Capture Attribute.002'; n186.location = (1230, -266)
n186.capture_items.clear()
n187 = _N.new('GeometryNodeJoinGeometry'); n187.name = 'Join Geometry'; n187.location = (4120, -740)
n188 = _N.new('NodeGroupInput'); n188.name = 'Group Input.005'; n188.location = (-1220, -3560)
n189 = _N.new('NodeReroute'); n189.name = 'Reroute.029'; n189.location = (-1000, -3660)
n189.width = 16
n189.socket_idname = 'NodeSocketFloat'
n190 = _N.new('NodeReroute'); n190.name = 'Reroute.028'; n190.location = (-700, -3240)
n190.width = 16
n190.socket_idname = 'NodeSocketGeometry'
n191 = _N.new('GeometryNodeSampleNearestSurface'); n191.name = 'Sample Nearest Surface'; n191.location = (595, -30)
n191.data_type = 'FLOAT_VECTOR'
n192 = _N.new('GeometryNodeSampleIndex'); n192.name = 'Sample Index'; n192.location = (655, -30)
n192.data_type = 'FLOAT_VECTOR'
n193 = _N.new('GeometryNodeSampleNearest'); n193.name = 'Sample Nearest'; n193.location = (605, -30)
n194 = _N.new('GeometryNodeSampleNearestSurface'); n194.name = 'Sample Nearest Surface.001'; n194.location = (1050, -266)
n194.data_type = 'INT'
n195 = _N.new('NodeReroute'); n195.name = 'Reroute.020'; n195.location = (-1000, -2780)
n195.width = 16
n195.socket_idname = 'NodeSocketFloat'
n196 = _N.new('GeometryNodeObjectInfo'); n196.name = 'Object Info.001'; n196.location = (1758, 461)
n196.transform_space = 'RELATIVE'
n196.inputs[0].default_value = ob_grille
n196.inputs[1].default_value = True
n197 = _N.new('GeometryNodeObjectInfo'); n197.name = 'Object Info'; n197.location = (1758, 461)
n197.inputs[0].default_value = ob_grille
n197.inputs[1].default_value = True
n198 = _N.new('NodeGroupInput'); n198.name = 'Group Input.003'; n198.location = (30, -148)
n199 = _N.new('NodeGroupInput'); n199.name = 'Group Input.007'; n199.location = (30, -148)
n200 = _N.new('NodeGroupInput'); n200.name = 'Group Input'; n200.location = (-3655, 90)
n201 = _N.new('GeometryNodeSetMaterial'); n201.name = 'Set Material'; n201.location = (2671, -1616)
n202 = _N.new('NodeGroupInput'); n202.name = 'Group Input.001'; n202.location = (2321, -1598)
n203 = _N.new('GeometryNodeInputMaterial'); n203.name = 'Material'; n203.location = (2282, -1975)
n203.material = mat_grass
n204 = _N.new('FunctionNodeEulerToRotation'); n204.name = 'Euler to Rotation'; n204.location = (638, -170)
n205 = _N.new('FunctionNodeEulerToRotation'); n205.name = 'Euler to Rotation.001'; n205.location = (638, -710)
n13.parent = n0
n14.parent = n0
n15.parent = n0
n16.parent = n0
n17.parent = n0
n18.parent = n0
n19.parent = n0
n20.parent = n0
n21.parent = n0
n22.parent = n0
n23.parent = n0
n24.parent = n0
n25.parent = n0
n26.parent = n0
n27.parent = n0
n28.parent = n0
n29.parent = n0
n30.parent = n0
n31.parent = n0
n32.parent = n0
n33.parent = n0
n34.parent = n0
n35.parent = n0
n36.parent = n0
n37.parent = n0
n38.parent = n0
n41.parent = n1
n42.parent = n1
n43.parent = n1
n44.parent = n1
n49.parent = n2
n50.parent = n2
n51.parent = n2
n52.parent = n2
n53.parent = n2
n54.parent = n2
n55.parent = n2
n56.parent = n2
n57.parent = n2
n58.parent = n2
n59.parent = n0
n61.parent = n3
n62.parent = n3
n64.parent = n0
n65.parent = n0
n68.parent = n4
n69.parent = n4
n70.parent = n4
n71.parent = n4
n72.parent = n4
n73.parent = n4
n74.parent = n4
n75.parent = n5
n76.parent = n5
n77.parent = n5
n78.parent = n5
n79.parent = n5
n80.parent = n5
n81.parent = n5
n82.parent = n5
n83.parent = n5
n84.parent = n5
n85.parent = n5
n86.parent = n5
n87.parent = n5
n88.parent = n5
n89.parent = n5
n90.parent = n5
n91.parent = n5
n92.parent = n4
n101.parent = n6
n102.parent = n6
n103.parent = n6
n104.parent = n6
n105.parent = n6
n106.parent = n6
n107.parent = n6
n108.parent = n6
n109.parent = n6
n110.parent = n6
n111.parent = n6
n113.parent = n6
n114.parent = n6
n115.parent = n6
n116.parent = n6
n117.parent = n6
n118.parent = n6
n119.parent = n6
n123.parent = n3
n124.parent = n3
n125.parent = n7
n126.parent = n7
n127.parent = n7
n128.parent = n7
n129.parent = n7
n130.parent = n7
n131.parent = n7
n132.parent = n7
n133.parent = n7
n134.parent = n7
n135.parent = n7
n136.parent = n7
n137.parent = n7
n138.parent = n7
n139.parent = n7
n140.parent = n7
n141.parent = n8
n142.parent = n8
n143.parent = n8
n144.parent = n8
n145.parent = n8
n146.parent = n8
n147.parent = n8
n148.parent = n8
n149.parent = n8
n150.parent = n8
n151.parent = n8
n152.parent = n8
n153.parent = n8
n154.parent = n8
n155.parent = n8
n157.parent = n8
n158.parent = n8
n159.parent = n8
n162.parent = n9
n163.parent = n9
n164.parent = n9
n165.parent = n9
n166.parent = n9
n167.parent = n10
n168.parent = n10
n169.parent = n10
n170.parent = n11
n171.parent = n11
n172.parent = n11
n173.parent = n11
n174.parent = n11
n175.parent = n11
n176.parent = n11
n177.parent = n11
n178.parent = n11
n179.parent = n10
n182.parent = n12
n183.parent = n12
n186.parent = n11
n191.parent = n3
n192.parent = n10
n193.parent = n10
n194.parent = n11
n198.parent = n7
n199.parent = n7
n204.parent = n6
n205.parent = n6
_L.new(n200.outputs[0], n60.inputs[0])
_L.new(n52.outputs[0], n55.inputs[0])
_L.new(n54.outputs[0], n53.inputs[0])
_L.new(n55.outputs[0], n53.inputs[1])
_L.new(n53.outputs[0], n50.inputs[0])
_L.new(n50.outputs[0], n51.inputs[0])
_L.new(n101.outputs[0], n109.inputs[6])
_L.new(n51.outputs[0], n58.inputs[0])
_L.new(n46.outputs[0], n52.inputs[1])
_L.new(n107.outputs[0], n106.inputs[0])
_L.new(n21.outputs[0], n22.inputs[0])
_L.new(n22.outputs[0], n23.inputs[0])
_L.new(n23.outputs[0], n24.inputs[1])
_L.new(n24.outputs[0], n27.inputs[0])
_L.new(n25.outputs[0], n26.inputs[0])
_L.new(n27.outputs[0], n25.inputs[0])
_L.new(n34.outputs[0], n33.inputs[0])
_L.new(n57.outputs[0], n52.inputs[0])
_L.new(n57.outputs[0], n54.inputs[0])
_L.new(n37.outputs[0], n34.inputs[5])
_L.new(n53.outputs[0], n49.inputs[0])
_L.new(n49.outputs[0], n41.inputs[1])
_L.new(n42.outputs[0], n41.inputs[0])
_L.new(n41.outputs[0], n44.inputs[1])
_L.new(n38.outputs[0], n34.inputs[4])
_L.new(n72.outputs[0], n70.inputs[1])
_L.new(n69.outputs[0], n68.inputs[0])
_L.new(n68.outputs[0], n70.inputs[0])
_L.new(n73.outputs[0], n68.inputs[1])
_L.new(n92.outputs[0], n110.inputs[6])
_L.new(n71.outputs[0], n74.inputs[0])
_L.new(n74.outputs[0], n92.inputs[0])
_L.new(n16.outputs[0], n36.inputs[1])
_L.new(n16.outputs[0], n15.inputs[0])
_L.new(n15.outputs[0], n35.inputs[1])
_L.new(n28.outputs[0], n16.inputs[1])
_L.new(n13.outputs[0], n35.inputs[0])
_L.new(n13.outputs[0], n36.inputs[0])
_L.new(n35.outputs[0], n69.inputs[0])
_L.new(n36.outputs[0], n34.inputs[0])
_L.new(n124.outputs[0], n123.inputs[1])
_L.new(n123.outputs[0], n191.inputs[0])
_L.new(n61.outputs[0], n123.inputs[0])
_L.new(n61.outputs[2], n124.inputs[0])
_L.new(n62.outputs[0], n191.inputs[1])
_L.new(n60.outputs[0], n61.inputs[0])
_L.new(n116.outputs[0], n204.inputs[0])
_L.new(n95.outputs[0], n107.inputs[2])
_L.new(n122.outputs[0], n95.inputs[0])
_L.new(n200.outputs[0], n24.inputs[0])
_L.new(n65.outputs[0], n28.inputs[0])
_L.new(n66.outputs[0], n42.inputs[0])
_L.new(n200.outputs[2], n47.inputs[0])
_L.new(n32.outputs[0], n33.inputs[3])
_L.new(n63.outputs[0], n74.inputs[1])
_L.new(n113.outputs[0], n110.inputs[4])
_L.new(n47.outputs[0], n48.inputs[0])
_L.new(n48.outputs[0], n50.inputs[1])
_L.new(n46.outputs[0], n54.inputs[1])
_L.new(n31.outputs[0], n130.inputs[0])
_L.new(n126.outputs[0], n133.inputs[0])
_L.new(n130.outputs[1], n129.inputs[0])
_L.new(n125.outputs[0], n133.inputs[3])
_L.new(n129.outputs[0], n125.inputs[2])
_L.new(n130.outputs[0], n126.inputs[0])
_L.new(n130.outputs[1], n126.inputs[2])
_L.new(n127.outputs[0], n136.inputs[1])
_L.new(n187.outputs[0], n93.inputs[0])
_L.new(n140.outputs[0], n109.inputs[0])
_L.new(n138.outputs[0], n139.inputs[0])
_L.new(n134.outputs[0], n135.inputs[2])
_L.new(n128.outputs[0], n135.inputs[3])
_L.new(n134.outputs[0], n137.inputs[2])
_L.new(n136.outputs[0], n137.inputs[3])
_L.new(n139.outputs[0], n140.inputs[0])
_L.new(n135.outputs[0], n139.inputs[1])
_L.new(n137.outputs[0], n140.inputs[1])
_L.new(n117.outputs[0], n205.inputs[0])
_L.new(n33.outputs[0], n31.inputs[0])
_L.new(n30.outputs[2], n31.inputs[1])
_L.new(n103.outputs[0], n108.inputs[7])
_L.new(n105.outputs[10], n108.inputs[8])
_L.new(n198.outputs[3], n129.inputs[1])
_L.new(n151.outputs[0], n154.inputs[0])
_L.new(n150.outputs[1], n152.inputs[0])
_L.new(n153.outputs[0], n154.inputs[3])
_L.new(n152.outputs[0], n153.inputs[2])
_L.new(n150.outputs[0], n151.inputs[0])
_L.new(n150.outputs[1], n151.inputs[2])
_L.new(n146.outputs[0], n142.inputs[0])
_L.new(n145.outputs[0], n143.inputs[2])
_L.new(n147.outputs[0], n143.inputs[3])
_L.new(n145.outputs[0], n144.inputs[2])
_L.new(n155.outputs[0], n144.inputs[3])
_L.new(n142.outputs[0], n141.inputs[0])
_L.new(n143.outputs[0], n142.inputs[1])
_L.new(n144.outputs[0], n141.inputs[1])
_L.new(n162.outputs[0], n165.inputs[0])
_L.new(n165.outputs[0], n164.inputs[0])
_L.new(n164.outputs[0], n163.inputs[1])
_L.new(n163.outputs[0], n166.inputs[0])
_L.new(n179.outputs[0], n167.inputs[2])
_L.new(n182.outputs[0], n183.inputs[5])
_L.new(n168.outputs[0], n192.inputs[1])
_L.new(n185.outputs[0], n182.inputs[2])
_L.new(n167.outputs[0], n194.inputs[0])
_L.new(n161.outputs[0], n183.inputs[2])
_L.new(n176.outputs[1], n172.inputs[0])
_L.new(n176.outputs[1], n173.inputs[0])
_L.new(n176.outputs[1], n174.inputs[0])
_L.new(n174.outputs[0], n170.inputs[0])
_L.new(n171.outputs[0], n177.inputs[0])
_L.new(n173.outputs[0], n177.inputs[1])
_L.new(n170.outputs[0], n178.inputs[0])
_L.new(n177.outputs[0], n178.inputs[1])
_L.new(n178.outputs[0], n194.inputs[1])
_L.new(n172.outputs[0], n171.inputs[1])
_L.new(n175.outputs[0], n174.inputs[1])
_L.new(n175.outputs[0], n172.inputs[2])
_L.new(n175.outputs[0], n173.inputs[1])
_L.new(n160.outputs[0], n161.inputs[0])
_L.new(n188.outputs[7], n160.inputs[0])
_L.new(n186.outputs[0], n150.inputs[0])
_L.new(n156.outputs[0], n183.inputs[0])
_L.new(n183.outputs[0], n187.inputs[0])
_L.new(n181.outputs[0], n163.inputs[0])
_L.new(n188.outputs[0], n181.inputs[0])
_L.new(n195.outputs[0], n175.inputs[0])
_L.new(n189.outputs[0], n195.inputs[0])
_L.new(n148.outputs[1], n150.inputs[2])
_L.new(n148.outputs[5], n149.inputs[0])
_L.new(n159.outputs[0], n155.inputs[0])
_L.new(n158.outputs[0], n155.inputs[1])
_L.new(n149.outputs[0], n147.inputs[0])
_L.new(n96.outputs[0], n104.inputs[0])
_L.new(n18.outputs[0], n59.inputs[2])
_L.new(n19.outputs[0], n20.inputs[0])
_L.new(n64.outputs[0], n29.inputs[0])
_L.new(n29.outputs[0], n20.inputs[1])
_L.new(n20.outputs[0], n59.inputs[3])
_L.new(n29.outputs[0], n18.inputs[0])
_L.new(n26.outputs[0], n59.inputs[0])
_L.new(n20.outputs[0], n59.inputs[5])
_L.new(n18.outputs[0], n59.inputs[4])
_L.new(n112.outputs[0], n93.inputs[2])
_L.new(n110.outputs[0], n94.inputs[0])
_L.new(n109.outputs[0], n94.inputs[0])
_L.new(n121.outputs[0], n187.inputs[0])
_L.new(n94.outputs[0], n93.inputs[1])
_L.new(n157.outputs[0], n152.inputs[1])
_L.new(n56.outputs[0], n57.inputs[0])
_L.new(n47.outputs[0], n46.inputs[0])
_L.new(n166.outputs[0], n180.inputs[0])
_L.new(n43.outputs[0], n44.inputs[0])
_L.new(n17.outputs[0], n16.inputs[0])
_L.new(n184.outputs[0], n185.inputs[0])
_L.new(n154.outputs[0], n146.inputs[0])
_L.new(n141.outputs[0], n156.inputs[0])
_L.new(n148.outputs[1], n159.inputs[0])
_L.new(n148.outputs[6], n158.inputs[0])
_L.new(n148.outputs[3], n157.inputs[0])
_L.new(n14.outputs[0], n32.inputs[0])
_L.new(n45.outputs[0], n96.inputs[0])
_L.new(n200.outputs[4], n45.inputs[0])
_L.new(n65.outputs[0], n14.inputs[0])
_L.new(n59.outputs[0], n13.inputs[0])
_L.new(n41.outputs[0], n39.inputs[0])
_L.new(n44.outputs[0], n40.inputs[0])
_L.new(n39.outputs[0], n38.inputs[0])
_L.new(n40.outputs[0], n37.inputs[0])
_L.new(n66.outputs[0], n63.inputs[0])
_L.new(n132.outputs[0], n128.inputs[0])
_L.new(n198.outputs[5], n132.inputs[0])
_L.new(n198.outputs[6], n127.inputs[0])
_L.new(n198.outputs[1], n130.inputs[2])
_L.new(n131.outputs[0], n136.inputs[0])
_L.new(n198.outputs[1], n131.inputs[0])
_L.new(n191.outputs[0], n122.inputs[0])
_L.new(n133.outputs[0], n138.inputs[0])
_L.new(n90.outputs[0], n82.inputs[0])
_L.new(n86.outputs[1], n87.inputs[0])
_L.new(n91.outputs[0], n82.inputs[3])
_L.new(n87.outputs[0], n91.inputs[2])
_L.new(n86.outputs[0], n90.inputs[0])
_L.new(n86.outputs[1], n90.inputs[2])
_L.new(n89.outputs[0], n79.inputs[1])
_L.new(n77.outputs[0], n76.inputs[0])
_L.new(n81.outputs[0], n80.inputs[2])
_L.new(n88.outputs[0], n80.inputs[3])
_L.new(n81.outputs[0], n78.inputs[2])
_L.new(n79.outputs[0], n78.inputs[3])
_L.new(n76.outputs[0], n75.inputs[0])
_L.new(n80.outputs[0], n76.inputs[1])
_L.new(n78.outputs[0], n75.inputs[1])
_L.new(n84.outputs[3], n87.inputs[1])
_L.new(n83.outputs[0], n88.inputs[0])
_L.new(n84.outputs[5], n83.inputs[0])
_L.new(n84.outputs[6], n89.inputs[0])
_L.new(n84.outputs[1], n86.inputs[2])
_L.new(n85.outputs[0], n79.inputs[0])
_L.new(n84.outputs[1], n85.inputs[0])
_L.new(n82.outputs[0], n77.inputs[0])
_L.new(n70.outputs[0], n86.inputs[0])
_L.new(n75.outputs[0], n110.inputs[0])
_L.new(n200.outputs[2], n67.inputs[0])
_L.new(n200.outputs[9], n64.inputs[0])
_L.new(n67.outputs[0], n65.inputs[0])
_L.new(n67.outputs[0], n66.inputs[0])
_L.new(n68.outputs[1], n71.inputs[0])
_L.new(n97.outputs[0], n103.inputs[0])
_L.new(n31.outputs[1], n97.inputs[0])
_L.new(n58.outputs[0], n98.inputs[0])
_L.new(n98.outputs[0], n100.inputs[0])
_L.new(n100.outputs[0], n99.inputs[0])
_L.new(n99.outputs[0], n102.inputs[0])
_L.new(n102.outputs[0], n101.inputs[0])
_L.new(n106.outputs[0], n114.inputs[0])
_L.new(n118.outputs[0], n112.inputs[0])
_L.new(n111.outputs[0], n113.inputs[0])
_L.new(n108.outputs[2], n111.inputs[0])
_L.new(n115.outputs[0], n109.inputs[4])
_L.new(n111.outputs[0], n115.inputs[0])
_L.new(n114.outputs[0], n116.inputs[0])
_L.new(n116.outputs[0], n118.inputs[0])
_L.new(n118.outputs[0], n117.inputs[0])
_L.new(n104.outputs[0], n120.inputs[0])
_L.new(n120.outputs[0], n119.inputs[0])
_L.new(n94.outputs[0], n121.inputs[0])
_L.new(n190.outputs[0], n167.inputs[0])
_L.new(n192.outputs[0], n184.inputs[0])
_L.new(n167.outputs[0], n169.inputs[0])
_L.new(n167.outputs[1], n169.inputs[1])
_L.new(n180.outputs[0], n186.inputs[0])
_L.new(n194.outputs[0], n186.inputs[1])
_L.new(n186.outputs[1], n183.inputs[4])
_L.new(n181.outputs[0], n190.inputs[0])
_L.new(n188.outputs[8], n189.inputs[0])
_L.new(n169.outputs[0], n192.inputs[0])
_L.new(n169.outputs[0], n193.inputs[0])
_L.new(n193.outputs[0], n192.inputs[2])
_L.new(n197.outputs[4], n109.inputs[2])
_L.new(n197.outputs[4], n110.inputs[2])
_L.new(n202.outputs[0], n201.inputs[0])
_L.new(n201.outputs[0], n187.inputs[0])
_L.new(n203.outputs[0], n201.inputs[2])
_L.new(n204.outputs[0], n109.inputs[5])
_L.new(n205.outputs[0], n110.inputs[5])
n93.is_active_output = True

# ---- transforms, parenting, visibility, modifiers, constraints
ob_light.location = (4.076, 1.005, 5.904)
ob_light.rotation_euler = (0.6503, 0.05522, 1.866)
ob_light.lock_rotations_4d = False
ob_light.empty_display_type = 'ARROWS'
ob_light.color = (0.0, 0.0, 0.0, 0.0)
ob_light.lineart.crease_threshold = 0.0
ob_camera.location = (7.359, -6.926, 4.958)
ob_camera.rotation_euler = (1.109, 0.0, 0.8149)
ob_camera.lock_rotations_4d = False
ob_camera.empty_display_type = 'ARROWS'
ob_camera.color = (0.0, 0.0, 0.0, 0.0)
ob_camera.display_type = 'WIRE'
ob_camera.lineart.crease_threshold = 0.0
ob_grille.location = (-3.407, -0.1715, 3.221)
ob_grille.scale = (0.9626, 1.0, 1.0)
ob_circle.location = (0.0, 0.0, 0.0)
_m = ob_circle.modifiers.new('GeometryNodes', 'NODES')
_m.node_group = ng_fences
_gi = [s.identifier for s in ng_fences.interface.items_tree if s.item_type == 'SOCKET' and s.in_out == 'INPUT']
_m[_gi[4]] = None  # Wall modules
_m[_gi[7]] = None  # Pillar modules

# ---- collection membership
col_collection.objects.link(ob_light)
col_collection.objects.link(ob_camera)
col_collection.objects.link(ob_grille)
col_collection.objects.link(ob_circle)

# ---- scene / render settings (as saved in the file)
scene.camera = ob_camera
scene.frame_start = 1; scene.frame_end = 250; scene.frame_set(1)
scene.render.engine = 'BLENDER_EEVEE_NEXT'
scene.cycles.sampling_pattern = 'TABULATED_SOBOL'
scene.cycles.use_light_tree = False
scene.view_settings.view_transform = 'Filmic'
bpy.context.view_layer.update()
